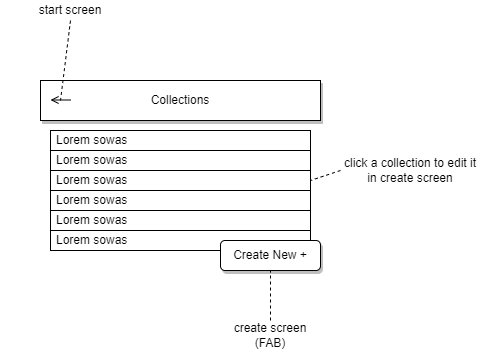

The diagram above was exported from draw.io. Its source (the exported page's mxGraphModel, read from the mxfile embedded in the PNG):
<mxGraphModel dx="2087" dy="1843" grid="1" gridSize="10" guides="1" tooltips="1" connect="1" arrows="1" fold="1" page="1" pageScale="1" pageWidth="827" pageHeight="1169" background="#ffffff" math="0" shadow="0">
  <root>
    <mxCell id="0" />
    <mxCell id="1" parent="0" />
    <mxCell id="2" value="" style="rounded=0;whiteSpace=wrap;html=1;shadow=1;" parent="1" vertex="1">
      <mxGeometry width="280" height="40" as="geometry" />
    </mxCell>
    <mxCell id="3" value="Collections" style="text;html=1;strokeColor=none;fillColor=none;align=center;verticalAlign=middle;whiteSpace=wrap;rounded=0;" parent="1" vertex="1">
      <mxGeometry x="110" y="5" width="60" height="30" as="geometry" />
    </mxCell>
    <mxCell id="4" value="" style="endArrow=open;html=1;endFill=0;" parent="1" edge="1">
      <mxGeometry width="50" height="50" relative="1" as="geometry">
        <mxPoint x="30" y="19.5" as="sourcePoint" />
        <mxPoint x="10" y="19.5" as="targetPoint" />
      </mxGeometry>
    </mxCell>
    <mxCell id="6" value="Lorem sowas" style="rounded=0;whiteSpace=wrap;html=1;align=left;spacingLeft=4;" parent="1" vertex="1">
      <mxGeometry x="10" y="70" width="260" height="20" as="geometry" />
    </mxCell>
    <mxCell id="7" value="Lorem sowas" style="rounded=0;whiteSpace=wrap;html=1;align=left;spacingLeft=4;" parent="1" vertex="1">
      <mxGeometry x="10" y="50" width="260" height="20" as="geometry" />
    </mxCell>
    <mxCell id="8" value="Lorem sowas" style="rounded=0;whiteSpace=wrap;html=1;align=left;spacingLeft=4;" parent="1" vertex="1">
      <mxGeometry x="10" y="110" width="260" height="20" as="geometry" />
    </mxCell>
    <mxCell id="9" value="Lorem sowas" style="rounded=0;whiteSpace=wrap;html=1;align=left;spacingLeft=4;" parent="1" vertex="1">
      <mxGeometry x="10" y="90" width="260" height="20" as="geometry" />
    </mxCell>
    <mxCell id="10" value="Lorem sowas" style="rounded=0;whiteSpace=wrap;html=1;align=left;spacingLeft=4;" parent="1" vertex="1">
      <mxGeometry x="10" y="150" width="260" height="20" as="geometry" />
    </mxCell>
    <mxCell id="11" value="Lorem sowas" style="rounded=0;whiteSpace=wrap;html=1;align=left;spacingLeft=4;" parent="1" vertex="1">
      <mxGeometry x="10" y="130" width="260" height="20" as="geometry" />
    </mxCell>
    <mxCell id="13" value="Create New +" style="rounded=1;whiteSpace=wrap;html=1;shadow=1;" parent="1" vertex="1">
      <mxGeometry x="180" y="160" width="100" height="30" as="geometry" />
    </mxCell>
    <mxCell id="15" style="edgeStyle=none;html=1;exitX=0.5;exitY=0;exitDx=0;exitDy=0;entryX=0.5;entryY=1;entryDx=0;entryDy=0;dashed=1;endArrow=none;endFill=0;" edge="1" parent="1" source="14" target="13">
      <mxGeometry relative="1" as="geometry" />
    </mxCell>
    <mxCell id="14" value="create screen&lt;br&gt;(FAB)" style="text;html=1;strokeColor=none;fillColor=none;align=center;verticalAlign=middle;whiteSpace=wrap;rounded=0;" vertex="1" parent="1">
      <mxGeometry x="160" y="240" width="140" height="30" as="geometry" />
    </mxCell>
    <mxCell id="18" style="edgeStyle=none;html=1;exitX=0.5;exitY=1;exitDx=0;exitDy=0;dashed=1;endArrow=none;endFill=0;" edge="1" parent="1" source="16">
      <mxGeometry relative="1" as="geometry">
        <mxPoint x="20" y="20" as="targetPoint" />
      </mxGeometry>
    </mxCell>
    <mxCell id="16" value="start screen" style="text;html=1;strokeColor=none;fillColor=none;align=center;verticalAlign=middle;whiteSpace=wrap;rounded=0;" vertex="1" parent="1">
      <mxGeometry x="-40" y="-80" width="140" height="20" as="geometry" />
    </mxCell>
    <mxCell id="20" style="edgeStyle=none;html=1;exitX=0;exitY=0.5;exitDx=0;exitDy=0;entryX=1;entryY=0.5;entryDx=0;entryDy=0;dashed=1;endArrow=none;endFill=0;" edge="1" parent="1" source="19" target="9">
      <mxGeometry relative="1" as="geometry" />
    </mxCell>
    <mxCell id="19" value="click a collection to edit it in create screen" style="text;html=1;strokeColor=none;fillColor=none;align=center;verticalAlign=middle;whiteSpace=wrap;rounded=0;" vertex="1" parent="1">
      <mxGeometry x="300" y="80" width="140" height="20" as="geometry" />
    </mxCell>
  </root>
</mxGraphModel>